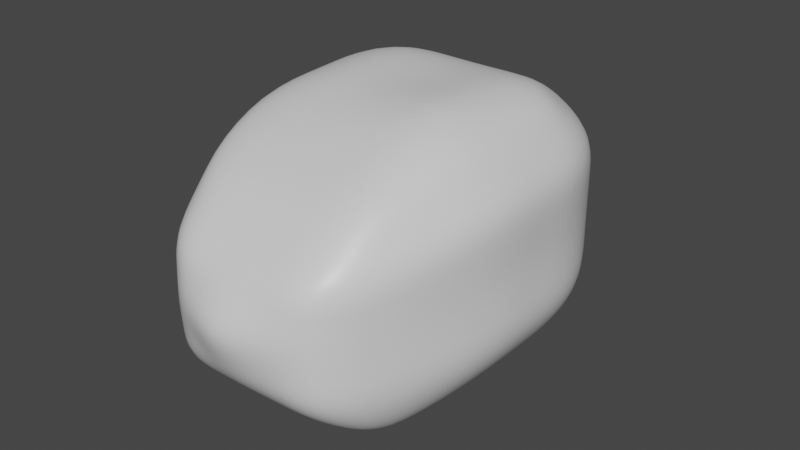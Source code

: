 # Source: Mango_valmis.blend  (saved by Blender 2.80.75; exported with 4.5.12 LTS)
import bpy
from mathutils import Matrix  # noqa: F401  (used for matrix-valued properties, if any)

bpy.ops.wm.read_factory_settings(use_empty=True)
scene = bpy.context.scene
scene.name = 'Scene'

# ---- collections
col_collection = bpy.data.collections.new('Collection'); scene.collection.children.link(col_collection)

# ---- materials (node trees are filled in below, after node groups)
mat_material = bpy.data.materials.new('Material')
mat_material.alpha_threshold = 0.0
mat_material.use_transparent_shadow = False
mat_material.line_color = (0.0, 0.0, 0.0, 1.0)

# ---- material node trees
mat_material.use_nodes = True; mat_material.node_tree.nodes.clear()
_N = mat_material.node_tree.nodes; _L = mat_material.node_tree.links
n0 = _N.new('ShaderNodeOutputMaterial'); n0.name = 'Material Output'; n0.location = (300, 300)
n1 = _N.new('ShaderNodeBsdfPrincipled'); n1.name = 'Principled BSDF'; n1.location = (10, 300)
n1.distribution = 'GGX'
n1.subsurface_method = 'BURLEY'
n1.inputs[2].default_value = 0.4
n1.inputs[3].default_value = 1.45
n1.inputs[27].default_value = (0.0, 0.0, 0.0, 1.0)
n1.inputs[28].default_value = 1.0
_L.new(n1.outputs[0], n0.inputs[0])
n0.is_active_output = True

# ---- world
world_world = bpy.data.worlds.new('World'); scene.world = world_world
world_world.use_nodes = True; world_world.node_tree.nodes.clear()
_N = world_world.node_tree.nodes; _L = world_world.node_tree.links
n0 = _N.new('ShaderNodeOutputWorld'); n0.name = 'World Output'; n0.location = (300, 300)
n1 = _N.new('ShaderNodeBackground'); n1.name = 'Background'; n1.location = (10, 300)
n1.inputs[0].default_value = (0.05088, 0.05088, 0.05088, 1.0)
_L.new(n1.outputs[0], n0.inputs[0])
n0.is_active_output = True
world_world.color = (0.05088, 0.05088, 0.05088)
world_world.use_sun_shadow = False
world_world.sun_shadow_jitter_overblur = 0.0

# ---- meshes
me_cube = bpy.data.meshes.new('Cube')
me_cube.from_pydata([(0.6459, 0.618, 0.863), (0.7463, 0.8683, -0.7729), (0.7114, -1.096, 0.6716), (0.7229, -1.15, -0.8949), (-0.6507, 0.7343, 0.8329), (-0.6704, 0.8611, -0.7729), (-0.6789, -1.09, 0.6716), (-0.6956, -1.091, -0.8947), (-0.8172, 0.5, -0.8238), (-0.8172, 0.0, -0.8238), (-0.8172, -0.5, -0.8238), (0.7946, 0.5, 0.8857), (0.7946, 0.0, 0.8857), (0.7946, -0.5, 0.8857), (-0.8072, -0.5, 0.8857), (-0.8072, 0.0, 0.8857), (-0.8072, 0.4048, 0.9198), (0.8497, -0.5, -0.8238), (0.8497, 0.0, -0.8238), (0.8497, 0.5, -0.8238), (0.8797, 0.9611, 0.516), (0.8797, 0.9611, 0.01598), (0.8797, 0.9611, -0.484), (-0.7911, -1.193, -0.5549), (-0.7911, -1.193, -0.05495), (-0.7911, -1.193, 0.2965), (0.8391, -1.268, 0.2964), (0.8391, -1.268, -0.05507), (0.8391, -1.268, -0.5551), (-0.8016, 1.02, 0.516), (-0.8016, 1.02, 0.01598), (-0.8016, 1.02, -0.484), (1.081, 0.5, 0.516), (1.052, 0.5, 0.01598), (1.081, 0.5, -0.484), (1.081, 0.0, 0.516), (1.052, 0.0, 0.01598), (1.081, 0.0, -0.484), (1.081, -0.5, 0.516), (1.052, -0.5, 0.01598), (1.081, -0.5, -0.484), (-1.047, -0.5, 0.516), (-1.036, -0.5, 0.01598), (-1.047, -0.5, -0.484), (-1.047, 0.0, 0.516), (-1.036, 0.0, 0.01598), (-1.047, 0.0, -0.484), (-1.047, 0.5, 0.516), (-1.036, 0.5, 0.01598), (-1.047, 0.5, -0.484), (0.519, 1.011, -0.7729), (0.01895, 1.011, -0.7729), (-0.481, 1.011, -0.7729), (0.519, -1.175, 0.6716), (0.01895, -1.175, 0.6716), (-0.481, -1.175, 0.6716), (-0.481, -1.052, -0.9615), (0.01895, -1.052, -0.9615), (0.519, -1.052, -0.9615), (-0.481, 0.7858, 0.8857), (0.01895, 0.7858, 0.8857), (0.519, 0.7858, 0.8857), (0.519, 0.5, -1.046), (0.01895, 0.5, -1.074), (-0.481, 0.5, -1.046), (0.519, 0.0, -1.074), (0.01895, 0.0, -1.074), (-0.481, 0.0, -1.074), (0.519, -0.5, -1.055), (0.01895, -0.5, -1.074), (-0.481, -0.5, -1.055), (-0.481, 0.5, 1.0), (0.01895, 0.5, 0.9686), (0.519, 0.5, 0.9697), (-0.481, 0.0, 1.0), (0.01895, 0.0, 0.9686), (0.519, 0.0, 1.0), (-0.481, -0.5, 0.9282), (0.01895, -0.5, 0.9686), (0.519, -0.5, 1.0), (-0.432, 1.328, -0.4499), (0.01895, 1.321, -0.484), (0.446, 1.321, -0.4261), (-0.481, 1.321, 0.01598), (0.01895, 1.136, 0.01598), (0.519, 1.321, 0.01598), (-0.4323, 1.321, 0.4563), (0.01895, 1.321, 0.516), (0.4491, 1.279, 0.4608), (0.611, -1.601, -0.5549), (0.03362, -1.601, -0.5549), (-0.5036, -1.627, -0.5549), (0.611, -1.601, -0.05495), (0.03362, -1.848, -0.05495), (-0.5036, -1.627, -0.05495), (0.611, -1.601, 0.2965), (0.03362, -1.601, 0.2965), (-0.5036, -1.627, 0.2965), (-0.735, -1.142, 0.4841), (0.7871, 0.8168, 0.7008), (0.7753, -1.182, 0.484), (-0.7572, 0.877, 0.7008), (0.9378, 0.5, 0.7008), (0.9378, 0.0, 0.7008), (0.9378, -0.5, 0.7008), (-0.9272, -0.5, 0.7008), (-0.9272, 0.0, 0.7008), (-0.9272, 0.5, 0.7008), (-0.481, 1.053, 0.7008), (0.01895, 1.053, 0.7008), (0.519, 1.053, 0.7008), (0.565, -1.386, 0.4841), (0.02629, -1.386, 0.4841), (-0.4923, -1.399, 0.4841), (0.2635, 1.011, -0.7729), (0.2635, -1.175, 0.6716), (0.2635, -1.052, -0.9615), (0.2635, 0.7858, 0.8857), (0.2635, 0.5, -1.061), (0.2635, 0.0, -1.074), (0.2635, -0.5, -1.065), (0.2635, 0.5, 0.9692), (0.2635, 0.0, 0.984), (0.2635, -0.5, 0.984), (0.2278, 1.321, -0.4557), (0.2169, 1.299, 0.01598), (0.2293, 1.301, 0.489), (0.3161, -1.601, -0.5549), (0.3161, -1.727, -0.05495), (0.3161, -1.601, 0.2965), (0.2898, -1.386, 0.4841), (0.2635, 1.053, 0.7008), (-0.2205, 1.011, -0.7729), (-0.2205, -1.175, 0.6716), (-0.2205, -1.052, -0.9615), (-0.2205, 0.7858, 0.8857), (-0.2205, 0.5, -1.061), (-0.2205, 0.0, -1.074), (-0.2205, -0.5, -1.065), (-0.2205, 0.5, 0.9837), (-0.2205, 0.0, 0.9837), (-0.2205, -0.5, 0.9493), (-0.1971, 1.324, -0.4677), (-0.2365, 1.321, 0.01347), (-0.1972, 1.321, 0.4874), (-0.2237, -1.613, -0.5549), (-0.2237, -1.742, -0.05495), (-0.2237, -1.613, 0.2965), (-0.2221, -1.392, 0.4841), (-0.2205, 1.053, 0.7008), (0.8797, 0.9611, -0.2236), (-0.7911, -1.193, -0.2945), (0.8391, -1.268, -0.2946), (-0.8016, 1.02, -0.2236), (1.066, 0.5, -0.2236), (1.066, 0.0, -0.2236), (1.066, -0.5, -0.2236), (-1.041, -0.5, -0.2236), (-1.041, 0.0, -0.2236), (-1.041, 0.5, -0.2236), (0.611, -1.601, -0.2945), (0.03362, -1.73, -0.2945), (-0.5036, -1.627, -0.2945), (-0.4576, 1.324, -0.2072), (-0.01282, 1.333, -0.2236), (0.484, 1.321, -0.1958), (0.1381, 1.307, -0.179), (0.3161, -1.667, -0.2945), (-0.2333, 1.349, -0.2157), (-0.2237, -1.68, -0.2945), (0.8797, 0.9611, 0.266), (-0.7911, -1.193, 0.1208), (0.8391, -1.268, 0.1207), (-0.8016, 1.02, 0.266), (1.067, 0.5, 0.266), (1.067, 0.0, 0.266), (1.067, -0.5, 0.266), (-1.041, -0.5, 0.266), (-1.041, 0.0, 0.266), (-1.041, 0.5, 0.266), (0.611, -1.601, 0.1208), (0.03362, -1.725, 0.1208), (-0.5036, -1.627, 0.1208), (-0.4567, 1.321, 0.2361), (0.01895, 1.313, 0.1513), (0.484, 1.3, 0.2384), (0.1426, 1.302, 0.1215), (0.3161, -1.664, 0.1208), (-0.1566, 1.313, 0.09863), (-0.2237, -1.678, 0.1208)], [], [(77, 14, 6, 55), (113, 55, 6, 98), (107, 16, 4, 101), (68, 17, 3, 58), (104, 13, 2, 100), (110, 61, 0, 99), (99, 0, 11, 102), (102, 11, 12, 103), (103, 12, 13, 104), (50, 1, 19, 62), (62, 19, 18, 65), (65, 18, 17, 68), (98, 6, 14, 105), (105, 14, 15, 106), (106, 15, 16, 107), (59, 4, 16, 71), (71, 16, 15, 74), (74, 15, 14, 77), (9, 46, 49, 8), (158, 45, 48, 159), (178, 44, 47, 179), (10, 43, 46, 9), (157, 42, 45, 158), (177, 41, 44, 178), (7, 23, 43, 10), (151, 24, 42, 157), (171, 25, 41, 177), (18, 37, 40, 17), (155, 36, 39, 156), (175, 35, 38, 176), (19, 34, 37, 18), (154, 33, 36, 155), (174, 32, 35, 175), (1, 22, 34, 19), (150, 21, 33, 154), (170, 20, 32, 174), (50, 82, 22, 1), (165, 85, 21, 150), (185, 88, 20, 170), (17, 40, 28, 3), (156, 39, 27, 152), (176, 38, 26, 172), (8, 49, 31, 5), (159, 48, 30, 153), (179, 47, 29, 173), (56, 91, 23, 7), (162, 94, 24, 151), (182, 97, 25, 171), (172, 26, 95, 180), (187, 129, 96, 181), (189, 147, 97, 182), (152, 27, 92, 160), (167, 128, 93, 161), (169, 146, 94, 162), (3, 28, 89, 58), (116, 127, 90, 57), (134, 145, 91, 56), (173, 29, 86, 183), (188, 144, 87, 184), (186, 126, 88, 185), (153, 30, 83, 163), (168, 143, 84, 164), (166, 125, 85, 165), (5, 31, 80, 52), (132, 142, 81, 51), (114, 124, 82, 50), (12, 76, 79, 13), (122, 75, 78, 123), (140, 74, 77, 141), (11, 73, 76, 12), (121, 72, 75, 122), (139, 71, 74, 140), (0, 61, 73, 11), (117, 60, 72, 121), (135, 59, 71, 139), (9, 67, 70, 10), (137, 66, 69, 138), (119, 65, 68, 120), (8, 64, 67, 9), (136, 63, 66, 137), (118, 62, 65, 119), (5, 52, 64, 8), (132, 51, 63, 136), (114, 50, 62, 118), (101, 4, 59, 108), (149, 135, 60, 109), (131, 117, 61, 110), (10, 70, 56, 7), (138, 69, 57, 134), (120, 68, 58, 116), (100, 2, 53, 111), (130, 115, 54, 112), (148, 133, 55, 113), (13, 79, 53, 2), (123, 78, 54, 115), (141, 77, 55, 133), (147, 148, 113, 97), (129, 130, 112, 96), (26, 100, 111, 95), (126, 131, 110, 88), (144, 149, 109, 87), (29, 101, 108, 86), (44, 106, 107, 47), (41, 105, 106, 44), (25, 98, 105, 41), (35, 103, 104, 38), (32, 102, 103, 35), (20, 99, 102, 32), (88, 110, 99, 20), (38, 104, 100, 26), (47, 107, 101, 29), (97, 113, 98, 25), (87, 109, 131, 126), (95, 111, 130, 129), (79, 123, 115, 53), (111, 53, 115, 130), (69, 120, 116, 57), (109, 60, 117, 131), (51, 114, 118, 63), (63, 118, 119, 66), (66, 119, 120, 69), (61, 117, 121, 73), (73, 121, 122, 76), (76, 122, 123, 79), (51, 81, 124, 114), (164, 84, 125, 166), (184, 87, 126, 186), (58, 89, 127, 116), (160, 92, 128, 167), (180, 95, 129, 187), (86, 108, 149, 144), (96, 112, 148, 147), (78, 141, 133, 54), (112, 54, 133, 148), (70, 138, 134, 56), (108, 59, 135, 149), (52, 132, 136, 64), (64, 136, 137, 67), (67, 137, 138, 70), (60, 135, 139, 72), (72, 139, 140, 75), (75, 140, 141, 78), (52, 80, 142, 132), (163, 83, 143, 168), (183, 86, 144, 188), (57, 90, 145, 134), (161, 93, 146, 169), (181, 96, 147, 189), (90, 161, 169, 145), (80, 163, 168, 142), (89, 160, 167, 127), (81, 164, 166, 124), (124, 166, 165, 82), (142, 168, 164, 81), (31, 153, 163, 80), (145, 169, 162, 91), (127, 167, 161, 90), (28, 152, 160, 89), (91, 162, 151, 23), (49, 159, 153, 31), (40, 156, 152, 28), (82, 165, 150, 22), (22, 150, 154, 34), (34, 154, 155, 37), (37, 155, 156, 40), (23, 151, 157, 43), (43, 157, 158, 46), (46, 158, 159, 49), (93, 181, 189, 146), (83, 183, 188, 143), (92, 180, 187, 128), (84, 184, 186, 125), (125, 186, 185, 85), (143, 188, 184, 84), (30, 173, 183, 83), (146, 189, 182, 94), (128, 187, 181, 93), (27, 172, 180, 92), (94, 182, 171, 24), (48, 179, 173, 30), (39, 176, 172, 27), (85, 185, 170, 21), (21, 170, 174, 33), (33, 174, 175, 36), (36, 175, 176, 39), (24, 171, 177, 42), (42, 177, 178, 45), (45, 178, 179, 48)])
me_cube.polygons.foreach_set('use_smooth', [True] * 188)
_uv = me_cube.uv_layers.new(name='UVMap')
_uv.uv.foreach_set('vector', [0.5601, 0.1875, 0.625, 0.1875, 0.625, 0.25, 0.5601, 0.25, 0.5947, 0.4351, 0.625, 0.4351, 0.625, 0.5, 0.5947, 0.5, 0.5947, 0.6875, 0.625, 0.6875, 0.625, 0.75, 0.5947, 0.75, 0.5649, 0.9375, 0.625, 0.9375, 0.625, 1.0, 0.5649, 1.0, 0.3447, 0.6875, 0.375, 0.6875, 0.375, 0.75, 0.3447, 0.75, 0.8447, 0.6899, 0.875, 0.6899, 0.875, 0.75, 0.8447, 0.75, 0.3447, 0.5, 0.375, 0.5, 0.375, 0.5625, 0.3447, 0.5625, 0.3447, 0.5625, 0.375, 0.5625, 0.375, 0.625, 0.3447, 0.625, 0.3447, 0.625, 0.375, 0.625, 0.375, 0.6875, 0.3447, 0.6875, 0.5649, 0.75, 0.625, 0.75, 0.625, 0.8125, 0.5649, 0.8125, 0.5649, 0.8125, 0.625, 0.8125, 0.625, 0.875, 0.5649, 0.875, 0.5649, 0.875, 0.625, 0.875, 0.625, 0.9375, 0.5649, 0.9375, 0.5947, 0.5, 0.625, 0.5, 0.625, 0.5625, 0.5947, 0.5625, 0.5947, 0.5625, 0.625, 0.5625, 0.625, 0.625, 0.5947, 0.625, 0.5947, 0.625, 0.625, 0.625, 0.625, 0.6875, 0.5947, 0.6875, 0.5601, 0.0, 0.625, 0.0, 0.625, 0.0625, 0.5601, 0.0625, 0.5601, 0.0625, 0.625, 0.0625, 0.625, 0.125, 0.5601, 0.125, 0.5601, 0.125, 0.625, 0.125, 0.625, 0.1875, 0.5601, 0.1875, 0.375, 0.625, 0.4395, 0.625, 0.4395, 0.6875, 0.375, 0.6875, 0.4721, 0.625, 0.502, 0.625, 0.502, 0.6875, 0.4721, 0.6875, 0.5332, 0.625, 0.5645, 0.625, 0.5645, 0.6875, 0.5332, 0.6875, 0.375, 0.5625, 0.4395, 0.5625, 0.4395, 0.625, 0.375, 0.625, 0.4721, 0.5625, 0.502, 0.5625, 0.502, 0.625, 0.4721, 0.625, 0.5332, 0.5625, 0.5645, 0.5625, 0.5645, 0.625, 0.5332, 0.625, 0.375, 0.5, 0.4395, 0.5, 0.4395, 0.5625, 0.375, 0.5625, 0.4721, 0.5, 0.502, 0.5, 0.502, 0.5625, 0.4721, 0.5625, 0.5332, 0.5, 0.5645, 0.5, 0.5645, 0.5625, 0.5332, 0.5625, 0.125, 0.625, 0.1895, 0.625, 0.1895, 0.6875, 0.125, 0.6875, 0.2221, 0.625, 0.252, 0.625, 0.252, 0.6875, 0.2221, 0.6875, 0.2832, 0.625, 0.3145, 0.625, 0.3145, 0.6875, 0.2832, 0.6875, 0.125, 0.5625, 0.1895, 0.5625, 0.1895, 0.625, 0.125, 0.625, 0.2221, 0.5625, 0.252, 0.5625, 0.252, 0.625, 0.2221, 0.625, 0.2832, 0.5625, 0.3145, 0.5625, 0.3145, 0.625, 0.2832, 0.625, 0.125, 0.5, 0.1895, 0.5, 0.1895, 0.5625, 0.125, 0.5625, 0.2221, 0.5, 0.252, 0.5, 0.252, 0.5625, 0.2221, 0.5625, 0.2832, 0.5, 0.3145, 0.5, 0.3145, 0.5625, 0.2832, 0.5625, 0.625, 0.6899, 0.6895, 0.6899, 0.6895, 0.75, 0.625, 0.75, 0.7221, 0.6899, 0.752, 0.6899, 0.752, 0.75, 0.7221, 0.75, 0.7832, 0.6899, 0.8145, 0.6899, 0.8145, 0.75, 0.7832, 0.75, 0.125, 0.6875, 0.1895, 0.6875, 0.1895, 0.75, 0.125, 0.75, 0.2221, 0.6875, 0.252, 0.6875, 0.252, 0.75, 0.2221, 0.75, 0.2832, 0.6875, 0.3145, 0.6875, 0.3145, 0.75, 0.2832, 0.75, 0.375, 0.6875, 0.4395, 0.6875, 0.4395, 0.75, 0.375, 0.75, 0.4721, 0.6875, 0.502, 0.6875, 0.502, 0.75, 0.4721, 0.75, 0.5332, 0.6875, 0.5645, 0.6875, 0.5645, 0.75, 0.5332, 0.75, 0.375, 0.4351, 0.4395, 0.4351, 0.4395, 0.5, 0.375, 0.5, 0.4721, 0.4351, 0.502, 0.4351, 0.502, 0.5, 0.4721, 0.5, 0.5332, 0.4351, 0.5645, 0.4351, 0.5645, 0.5, 0.5332, 0.5, 0.5332, 0.25, 0.5645, 0.25, 0.5645, 0.3101, 0.5332, 0.3101, 0.5332, 0.3421, 0.5645, 0.3421, 0.5645, 0.3726, 0.5332, 0.3726, 0.5332, 0.4026, 0.5645, 0.4026, 0.5645, 0.4351, 0.5332, 0.4351, 0.4721, 0.25, 0.502, 0.25, 0.502, 0.3101, 0.4721, 0.3101, 0.4721, 0.3421, 0.502, 0.3421, 0.502, 0.3726, 0.4721, 0.3726, 0.4721, 0.4026, 0.502, 0.4026, 0.502, 0.4351, 0.4721, 0.4351, 0.375, 0.25, 0.4395, 0.25, 0.4395, 0.3101, 0.375, 0.3101, 0.375, 0.3421, 0.4395, 0.3421, 0.4395, 0.3726, 0.375, 0.3726, 0.375, 0.4026, 0.4395, 0.4026, 0.4395, 0.4351, 0.375, 0.4351, 0.7832, 0.5, 0.8145, 0.5, 0.8145, 0.5649, 0.7832, 0.5649, 0.7832, 0.5974, 0.8145, 0.5974, 0.8145, 0.6274, 0.7832, 0.6274, 0.7832, 0.6579, 0.8145, 0.6579, 0.8145, 0.6899, 0.7832, 0.6899, 0.7221, 0.5, 0.752, 0.5, 0.752, 0.5649, 0.7221, 0.5649, 0.7221, 0.5974, 0.752, 0.5974, 0.752, 0.6274, 0.7221, 0.6274, 0.7221, 0.6579, 0.752, 0.6579, 0.752, 0.6899, 0.7221, 0.6899, 0.625, 0.5, 0.6895, 0.5, 0.6895, 0.5649, 0.625, 0.5649, 0.625, 0.5974, 0.6895, 0.5974, 0.6895, 0.6274, 0.625, 0.6274, 0.625, 0.6579, 0.6895, 0.6579, 0.6895, 0.6899, 0.625, 0.6899, 0.375, 0.125, 0.4351, 0.125, 0.4351, 0.1875, 0.375, 0.1875, 0.4671, 0.125, 0.4976, 0.125, 0.4976, 0.1875, 0.4671, 0.1875, 0.5276, 0.125, 0.5601, 0.125, 0.5601, 0.1875, 0.5276, 0.1875, 0.375, 0.0625, 0.4351, 0.0625, 0.4351, 0.125, 0.375, 0.125, 0.4671, 0.0625, 0.4976, 0.0625, 0.4976, 0.125, 0.4671, 0.125, 0.5276, 0.0625, 0.5601, 0.0625, 0.5601, 0.125, 0.5276, 0.125, 0.375, 0.0, 0.4351, 0.0, 0.4351, 0.0625, 0.375, 0.0625, 0.4671, 0.0, 0.4976, 0.0, 0.4976, 0.0625, 0.4671, 0.0625, 0.5276, 0.0, 0.5601, 0.0, 0.5601, 0.0625, 0.5276, 0.0625, 0.375, 0.875, 0.4399, 0.875, 0.4399, 0.9375, 0.375, 0.9375, 0.4724, 0.875, 0.5024, 0.875, 0.5024, 0.9375, 0.4724, 0.9375, 0.5329, 0.875, 0.5649, 0.875, 0.5649, 0.9375, 0.5329, 0.9375, 0.375, 0.8125, 0.4399, 0.8125, 0.4399, 0.875, 0.375, 0.875, 0.4724, 0.8125, 0.5024, 0.8125, 0.5024, 0.875, 0.4724, 0.875, 0.5329, 0.8125, 0.5649, 0.8125, 0.5649, 0.875, 0.5329, 0.875, 0.375, 0.75, 0.4399, 0.75, 0.4399, 0.8125, 0.375, 0.8125, 0.4724, 0.75, 0.5024, 0.75, 0.5024, 0.8125, 0.4724, 0.8125, 0.5329, 0.75, 0.5649, 0.75, 0.5649, 0.8125, 0.5329, 0.8125, 0.8447, 0.5, 0.875, 0.5, 0.875, 0.5649, 0.8447, 0.5649, 0.8447, 0.5974, 0.875, 0.5974, 0.875, 0.6274, 0.8447, 0.6274, 0.8447, 0.6579, 0.875, 0.6579, 0.875, 0.6899, 0.8447, 0.6899, 0.375, 0.9375, 0.4399, 0.9375, 0.4399, 1.0, 0.375, 1.0, 0.4724, 0.9375, 0.5024, 0.9375, 0.5024, 1.0, 0.4724, 1.0, 0.5329, 0.9375, 0.5649, 0.9375, 0.5649, 1.0, 0.5329, 1.0, 0.5947, 0.25, 0.625, 0.25, 0.625, 0.3101, 0.5947, 0.3101, 0.5947, 0.3421, 0.625, 0.3421, 0.625, 0.3726, 0.5947, 0.3726, 0.5947, 0.4026, 0.625, 0.4026, 0.625, 0.4351, 0.5947, 0.4351, 0.375, 0.1875, 0.4351, 0.1875, 0.4351, 0.25, 0.375, 0.25, 0.4671, 0.1875, 0.4976, 0.1875, 0.4976, 0.25, 0.4671, 0.25, 0.5276, 0.1875, 0.5601, 0.1875, 0.5601, 0.25, 0.5276, 0.25, 0.5645, 0.4026, 0.5947, 0.4026, 0.5947, 0.4351, 0.5645, 0.4351, 0.5645, 0.3421, 0.5947, 0.3421, 0.5947, 0.3726, 0.5645, 0.3726, 0.5645, 0.25, 0.5947, 0.25, 0.5947, 0.3101, 0.5645, 0.3101, 0.8145, 0.6579, 0.8447, 0.6579, 0.8447, 0.6899, 0.8145, 0.6899, 0.8145, 0.5974, 0.8447, 0.5974, 0.8447, 0.6274, 0.8145, 0.6274, 0.8145, 0.5, 0.8447, 0.5, 0.8447, 0.5649, 0.8145, 0.5649, 0.5645, 0.625, 0.5947, 0.625, 0.5947, 0.6875, 0.5645, 0.6875, 0.5645, 0.5625, 0.5947, 0.5625, 0.5947, 0.625, 0.5645, 0.625, 0.5645, 0.5, 0.5947, 0.5, 0.5947, 0.5625, 0.5645, 0.5625, 0.3145, 0.625, 0.3447, 0.625, 0.3447, 0.6875, 0.3145, 0.6875, 0.3145, 0.5625, 0.3447, 0.5625, 0.3447, 0.625, 0.3145, 0.625, 0.3145, 0.5, 0.3447, 0.5, 0.3447, 0.5625, 0.3145, 0.5625, 0.8145, 0.6899, 0.8447, 0.6899, 0.8447, 0.75, 0.8145, 0.75, 0.3145, 0.6875, 0.3447, 0.6875, 0.3447, 0.75, 0.3145, 0.75, 0.5645, 0.6875, 0.5947, 0.6875, 0.5947, 0.75, 0.5645, 0.75, 0.5645, 0.4351, 0.5947, 0.4351, 0.5947, 0.5, 0.5645, 0.5, 0.8145, 0.6274, 0.8447, 0.6274, 0.8447, 0.6579, 0.8145, 0.6579, 0.5645, 0.3101, 0.5947, 0.3101, 0.5947, 0.3421, 0.5645, 0.3421, 0.4351, 0.1875, 0.4671, 0.1875, 0.4671, 0.25, 0.4351, 0.25, 0.5947, 0.3101, 0.625, 0.3101, 0.625, 0.3421, 0.5947, 0.3421, 0.5024, 0.9375, 0.5329, 0.9375, 0.5329, 1.0, 0.5024, 1.0, 0.8447, 0.6274, 0.875, 0.6274, 0.875, 0.6579, 0.8447, 0.6579, 0.5024, 0.75, 0.5329, 0.75, 0.5329, 0.8125, 0.5024, 0.8125, 0.5024, 0.8125, 0.5329, 0.8125, 0.5329, 0.875, 0.5024, 0.875, 0.5024, 0.875, 0.5329, 0.875, 0.5329, 0.9375, 0.5024, 0.9375, 0.4351, 0.0, 0.4671, 0.0, 0.4671, 0.0625, 0.4351, 0.0625, 0.4351, 0.0625, 0.4671, 0.0625, 0.4671, 0.125, 0.4351, 0.125, 0.4351, 0.125, 0.4671, 0.125, 0.4671, 0.1875, 0.4351, 0.1875, 0.625, 0.6274, 0.6895, 0.6274, 0.6895, 0.6579, 0.625, 0.6579, 0.7221, 0.6274, 0.752, 0.6274, 0.752, 0.6579, 0.7221, 0.6579, 0.7832, 0.6274, 0.8145, 0.6274, 0.8145, 0.6579, 0.7832, 0.6579, 0.375, 0.3101, 0.4395, 0.3101, 0.4395, 0.3421, 0.375, 0.3421, 0.4721, 0.3101, 0.502, 0.3101, 0.502, 0.3421, 0.4721, 0.3421, 0.5332, 0.3101, 0.5645, 0.3101, 0.5645, 0.3421, 0.5332, 0.3421, 0.8145, 0.5649, 0.8447, 0.5649, 0.8447, 0.5974, 0.8145, 0.5974, 0.5645, 0.3726, 0.5947, 0.3726, 0.5947, 0.4026, 0.5645, 0.4026, 0.4976, 0.1875, 0.5276, 0.1875, 0.5276, 0.25, 0.4976, 0.25, 0.5947, 0.3726, 0.625, 0.3726, 0.625, 0.4026, 0.5947, 0.4026, 0.4399, 0.9375, 0.4724, 0.9375, 0.4724, 1.0, 0.4399, 1.0, 0.8447, 0.5649, 0.875, 0.5649, 0.875, 0.5974, 0.8447, 0.5974, 0.4399, 0.75, 0.4724, 0.75, 0.4724, 0.8125, 0.4399, 0.8125, 0.4399, 0.8125, 0.4724, 0.8125, 0.4724, 0.875, 0.4399, 0.875, 0.4399, 0.875, 0.4724, 0.875, 0.4724, 0.9375, 0.4399, 0.9375, 0.4976, 0.0, 0.5276, 0.0, 0.5276, 0.0625, 0.4976, 0.0625, 0.4976, 0.0625, 0.5276, 0.0625, 0.5276, 0.125, 0.4976, 0.125, 0.4976, 0.125, 0.5276, 0.125, 0.5276, 0.1875, 0.4976, 0.1875, 0.625, 0.5649, 0.6895, 0.5649, 0.6895, 0.5974, 0.625, 0.5974, 0.7221, 0.5649, 0.752, 0.5649, 0.752, 0.5974, 0.7221, 0.5974, 0.7832, 0.5649, 0.8145, 0.5649, 0.8145, 0.5974, 0.7832, 0.5974, 0.375, 0.3726, 0.4395, 0.3726, 0.4395, 0.4026, 0.375, 0.4026, 0.4721, 0.3726, 0.502, 0.3726, 0.502, 0.4026, 0.4721, 0.4026, 0.5332, 0.3726, 0.5645, 0.3726, 0.5645, 0.4026, 0.5332, 0.4026, 0.4395, 0.3726, 0.4721, 0.3726, 0.4721, 0.4026, 0.4395, 0.4026, 0.6895, 0.5649, 0.7221, 0.5649, 0.7221, 0.5974, 0.6895, 0.5974, 0.4395, 0.3101, 0.4721, 0.3101, 0.4721, 0.3421, 0.4395, 0.3421, 0.6895, 0.6274, 0.7221, 0.6274, 0.7221, 0.6579, 0.6895, 0.6579, 0.6895, 0.6579, 0.7221, 0.6579, 0.7221, 0.6899, 0.6895, 0.6899, 0.6895, 0.5974, 0.7221, 0.5974, 0.7221, 0.6274, 0.6895, 0.6274, 0.6895, 0.5, 0.7221, 0.5, 0.7221, 0.5649, 0.6895, 0.5649, 0.4395, 0.4026, 0.4721, 0.4026, 0.4721, 0.4351, 0.4395, 0.4351, 0.4395, 0.3421, 0.4721, 0.3421, 0.4721, 0.3726, 0.4395, 0.3726, 0.4395, 0.25, 0.4721, 0.25, 0.4721, 0.3101, 0.4395, 0.3101, 0.4395, 0.4351, 0.4721, 0.4351, 0.4721, 0.5, 0.4395, 0.5, 0.4395, 0.6875, 0.4721, 0.6875, 0.4721, 0.75, 0.4395, 0.75, 0.1895, 0.6875, 0.2221, 0.6875, 0.2221, 0.75, 0.1895, 0.75, 0.6895, 0.6899, 0.7221, 0.6899, 0.7221, 0.75, 0.6895, 0.75, 0.1895, 0.5, 0.2221, 0.5, 0.2221, 0.5625, 0.1895, 0.5625, 0.1895, 0.5625, 0.2221, 0.5625, 0.2221, 0.625, 0.1895, 0.625, 0.1895, 0.625, 0.2221, 0.625, 0.2221, 0.6875, 0.1895, 0.6875, 0.4395, 0.5, 0.4721, 0.5, 0.4721, 0.5625, 0.4395, 0.5625, 0.4395, 0.5625, 0.4721, 0.5625, 0.4721, 0.625, 0.4395, 0.625, 0.4395, 0.625, 0.4721, 0.625, 0.4721, 0.6875, 0.4395, 0.6875, 0.502, 0.3726, 0.5332, 0.3726, 0.5332, 0.4026, 0.502, 0.4026, 0.752, 0.5649, 0.7832, 0.5649, 0.7832, 0.5974, 0.752, 0.5974, 0.502, 0.3101, 0.5332, 0.3101, 0.5332, 0.3421, 0.502, 0.3421, 0.752, 0.6274, 0.7832, 0.6274, 0.7832, 0.6579, 0.752, 0.6579, 0.752, 0.6579, 0.7832, 0.6579, 0.7832, 0.6899, 0.752, 0.6899, 0.752, 0.5974, 0.7832, 0.5974, 0.7832, 0.6274, 0.752, 0.6274, 0.752, 0.5, 0.7832, 0.5, 0.7832, 0.5649, 0.752, 0.5649, 0.502, 0.4026, 0.5332, 0.4026, 0.5332, 0.4351, 0.502, 0.4351, 0.502, 0.3421, 0.5332, 0.3421, 0.5332, 0.3726, 0.502, 0.3726, 0.502, 0.25, 0.5332, 0.25, 0.5332, 0.3101, 0.502, 0.3101, 0.502, 0.4351, 0.5332, 0.4351, 0.5332, 0.5, 0.502, 0.5, 0.502, 0.6875, 0.5332, 0.6875, 0.5332, 0.75, 0.502, 0.75, 0.252, 0.6875, 0.2832, 0.6875, 0.2832, 0.75, 0.252, 0.75, 0.752, 0.6899, 0.7832, 0.6899, 0.7832, 0.75, 0.752, 0.75, 0.252, 0.5, 0.2832, 0.5, 0.2832, 0.5625, 0.252, 0.5625, 0.252, 0.5625, 0.2832, 0.5625, 0.2832, 0.625, 0.252, 0.625, 0.252, 0.625, 0.2832, 0.625, 0.2832, 0.6875, 0.252, 0.6875, 0.502, 0.5, 0.5332, 0.5, 0.5332, 0.5625, 0.502, 0.5625, 0.502, 0.5625, 0.5332, 0.5625, 0.5332, 0.625, 0.502, 0.625, 0.502, 0.625, 0.5332, 0.625, 0.5332, 0.6875, 0.502, 0.6875])
me_cube.materials.append(mat_material)
me_cube.use_remesh_preserve_volume = False
me_cube.use_remesh_preserve_attributes = False
me_cube.use_mirror_vertex_groups = False
me_cube.update()
me_cube_002 = bpy.data.meshes.new('Cube.002')
me_cube_002.from_pydata([(-0.8771, 16.32, -0.1464), (-0.7938, 10.68, -0.4179), (-0.9211, 16.1, 0.5121), (-0.7666, 10.61, 0.1683), (0.9335, 16.16, -0.1155), (0.7367, 10.66, -0.368), (0.819, 16.1, 0.5193), (0.7265, 10.61, 0.18), (0.5, 16.1, 0.5745), (0.0, 16.1, 0.5745), (-0.5, 16.1, 0.5745), (-0.5, 10.61, 0.2042), (0.0, 10.61, 0.2042), (0.5, 10.61, 0.2042), (-0.5, 16.17, -0.1973), (0.0, 16.17, -0.1973), (0.5, 16.17, -0.1973), (0.5, 10.67, -0.4325), (0.0, 10.67, -0.4325), (-0.5, 10.67, -0.4325), (-0.7938, 15.67, -0.1832), (-0.7938, 13.57, -0.3801), (-0.7938, 12.19, -0.3981), (-0.7666, 11.98, 0.1863), (-0.7666, 13.36, 0.2043), (-0.7666, 15.48, 0.4016), (0.7265, 11.98, 0.198), (0.7265, 13.36, 0.216), (0.7265, 15.41, 0.4124), (0.7367, 12.04, -0.35), (0.7367, 13.41, -0.332), (0.7367, 15.51, -0.135), (0.5, 12.04, -0.4144), (0.5, 13.42, -0.3964), (0.5, 15.52, -0.1995), (0.0, 12.04, -0.4144), (0.0, 13.42, -0.3964), (0.0, 15.52, -0.1995), (-0.5, 12.04, -0.4144), (-0.5, 13.42, -0.3964), (-0.5, 15.52, -0.1995), (-0.5, 11.98, 0.2222), (-0.5, 13.36, 0.2402), (-0.5, 15.48, 0.4375), (0.0, 11.98, 0.2222), (0.0, 13.36, 0.2402), (0.0, 15.48, 0.4375), (0.5, 11.98, 0.2222), (0.5, 13.36, 0.2402), (0.5, 15.48, 0.4375), (-1.083, 16.12, 0.3722), (-1.083, 16.13, 0.1905), (-1.083, 16.15, 0.0088), (-0.8908, 10.66, -0.2853), (-0.8908, 10.64, -0.1036), (-0.8908, 10.62, 0.07809), (1.099, 16.15, 0.0088), (1.099, 16.13, 0.1905), (1.099, 16.12, 0.3722), (0.8392, 10.62, 0.07809), (0.8392, 10.64, -0.1036), (0.8392, 10.66, -0.2853), (0.5, 10.62, 0.07809), (0.5, 10.64, -0.1036), (0.5, 10.66, -0.2853), (0.0, 10.62, 0.07809), (0.0, 10.64, -0.1036), (0.0, 10.66, -0.2853), (-0.5, 10.62, 0.07809), (-0.5, 10.64, -0.1036), (-0.5, 10.66, -0.2853), (-0.5, 16.8, 0.5699), (-0.5, 16.82, 0.3882), (-0.5, 16.84, 0.2065), (0.0, 16.8, 0.5699), (0.0, 16.82, 0.3882), (0.0, 16.84, 0.2065), (0.5, 16.8, 0.5699), (0.5, 16.82, 0.3882), (0.5, 16.84, 0.2065), (0.8392, 15.42, 0.3105), (0.8392, 15.44, 0.1288), (0.8392, 15.46, -0.05291), (0.8392, 13.37, 0.1142), (0.8392, 13.39, -0.06755), (0.8392, 13.4, -0.2492), (0.8392, 11.99, 0.09612), (0.8392, 12.01, -0.08558), (0.8392, 12.03, -0.2673), (-0.8908, 15.56, -0.05152), (-0.8908, 15.55, 0.1302), (-0.8908, 15.53, 0.3119), (-0.8908, 13.4, -0.2492), (-0.8908, 13.39, -0.06755), (-0.8908, 13.37, 0.1142), (-0.8908, 12.03, -0.2673), (-0.8908, 12.01, -0.08558), (-0.8908, 11.99, 0.09612), (-0.7938, 15.16, -0.2474), (-0.7938, 14.27, -0.3709), (-0.7666, 14.07, 0.2136), (-0.7666, 14.97, 0.3372), (0.7265, 14.04, 0.225), (0.7265, 14.92, 0.3484), (0.7367, 14.11, -0.3228), (0.7367, 15.01, -0.1992), (0.5, 14.12, -0.3872), (0.5, 15.01, -0.2637), (0.0, 14.12, -0.3872), (0.0, 15.01, -0.2637), (-0.5, 14.12, -0.3872), (-0.5, 15.01, -0.2637), (-0.5, 14.06, 0.2495), (-0.5, 14.96, 0.3731), (0.0, 14.06, 0.2495), (0.0, 14.96, 0.3731), (0.5, 14.06, 0.2495), (0.5, 14.96, 0.3731), (-0.8908, 14.12, -0.2398), (-0.8908, 15.04, -0.116), (-0.8908, 14.11, -0.05809), (-0.8908, 15.02, 0.0657), (-0.8908, 14.09, 0.1236), (-0.8908, 15.0, 0.2474), (0.8392, 14.05, 0.1231), (0.8392, 14.93, 0.2465), (0.8392, 14.07, -0.05856), (0.8392, 14.95, 0.06477), (0.8392, 14.09, -0.2403), (0.8392, 14.97, -0.1169)], [], [(97, 55, 3, 23), (47, 13, 7, 26), (88, 61, 5, 29), (38, 19, 1, 22), (79, 56, 4, 16), (70, 53, 1, 19), (61, 64, 17, 5), (64, 67, 18, 17), (67, 70, 19, 18), (52, 73, 14, 0), (73, 76, 15, 14), (76, 79, 16, 15), (29, 5, 17, 32), (32, 17, 18, 35), (35, 18, 19, 38), (23, 3, 11, 41), (41, 11, 12, 44), (44, 12, 13, 47), (9, 46, 49, 8), (114, 45, 48, 116), (45, 44, 47, 48), (10, 43, 46, 9), (112, 42, 45, 114), (42, 41, 44, 45), (2, 25, 43, 10), (100, 24, 42, 112), (24, 23, 41, 42), (15, 37, 40, 14), (108, 36, 39, 110), (36, 35, 38, 39), (16, 34, 37, 15), (106, 33, 36, 108), (33, 32, 35, 36), (4, 31, 34, 16), (104, 30, 33, 106), (30, 29, 32, 33), (14, 40, 20, 0), (110, 39, 21, 99), (39, 38, 22, 21), (56, 82, 31, 4), (128, 85, 30, 104), (85, 88, 29, 30), (8, 49, 28, 6), (116, 48, 27, 102), (48, 47, 26, 27), (50, 91, 25, 2), (122, 94, 24, 100), (94, 97, 23, 24), (21, 22, 95, 92), (92, 95, 96, 93), (93, 96, 97, 94), (99, 21, 92, 118), (118, 92, 93, 120), (120, 93, 94, 122), (0, 20, 89, 52), (52, 89, 90, 51), (51, 90, 91, 50), (27, 26, 86, 83), (83, 86, 87, 84), (84, 87, 88, 85), (102, 27, 83, 124), (124, 83, 84, 126), (126, 84, 85, 128), (6, 28, 80, 58), (58, 80, 81, 57), (57, 81, 82, 56), (9, 8, 77, 74), (74, 77, 78, 75), (75, 78, 79, 76), (10, 9, 74, 71), (71, 74, 75, 72), (72, 75, 76, 73), (2, 10, 71, 50), (50, 71, 72, 51), (51, 72, 73, 52), (12, 11, 68, 65), (65, 68, 69, 66), (66, 69, 70, 67), (13, 12, 65, 62), (62, 65, 66, 63), (63, 66, 67, 64), (7, 13, 62, 59), (59, 62, 63, 60), (60, 63, 64, 61), (11, 3, 55, 68), (68, 55, 54, 69), (69, 54, 53, 70), (8, 6, 58, 77), (77, 58, 57, 78), (78, 57, 56, 79), (26, 7, 59, 86), (86, 59, 60, 87), (87, 60, 61, 88), (22, 1, 53, 95), (95, 53, 54, 96), (96, 54, 55, 97), (81, 127, 129, 82), (127, 126, 128, 129), (80, 125, 127, 81), (125, 124, 126, 127), (28, 103, 125, 80), (103, 102, 124, 125), (90, 121, 123, 91), (121, 120, 122, 123), (89, 119, 121, 90), (119, 118, 120, 121), (20, 98, 119, 89), (98, 99, 118, 119), (91, 123, 101, 25), (123, 122, 100, 101), (49, 117, 103, 28), (117, 116, 102, 103), (82, 129, 105, 31), (129, 128, 104, 105), (40, 111, 98, 20), (111, 110, 99, 98), (31, 105, 107, 34), (105, 104, 106, 107), (34, 107, 109, 37), (107, 106, 108, 109), (37, 109, 111, 40), (109, 108, 110, 111), (25, 101, 113, 43), (101, 100, 112, 113), (43, 113, 115, 46), (113, 112, 114, 115), (46, 115, 117, 49), (115, 114, 116, 117)])
_uv = me_cube_002.uv_layers.new(name='UVMap')
_uv.uv.foreach_set('vector', [0.5625, 0.1875, 0.625, 0.1875, 0.625, 0.25, 0.5625, 0.25, 0.5625, 0.4375, 0.625, 0.4375, 0.625, 0.5, 0.5625, 0.5, 0.5625, 0.6875, 0.625, 0.6875, 0.625, 0.75, 0.5625, 0.75, 0.5625, 0.9375, 0.625, 0.9375, 0.625, 1.0, 0.5625, 1.0, 0.3125, 0.6875, 0.375, 0.6875, 0.375, 0.75, 0.3125, 0.75, 0.8125, 0.6875, 0.875, 0.6875, 0.875, 0.75, 0.8125, 0.75, 0.625, 0.6875, 0.6875, 0.6875, 0.6875, 0.75, 0.625, 0.75, 0.6875, 0.6875, 0.75, 0.6875, 0.75, 0.75, 0.6875, 0.75, 0.75, 0.6875, 0.8125, 0.6875, 0.8125, 0.75, 0.75, 0.75, 0.125, 0.6875, 0.1875, 0.6875, 0.1875, 0.75, 0.125, 0.75, 0.1875, 0.6875, 0.25, 0.6875, 0.25, 0.75, 0.1875, 0.75, 0.25, 0.6875, 0.3125, 0.6875, 0.3125, 0.75, 0.25, 0.75, 0.5625, 0.75, 0.625, 0.75, 0.625, 0.8125, 0.5625, 0.8125, 0.5625, 0.8125, 0.625, 0.8125, 0.625, 0.875, 0.5625, 0.875, 0.5625, 0.875, 0.625, 0.875, 0.625, 0.9375, 0.5625, 0.9375, 0.5625, 0.25, 0.625, 0.25, 0.625, 0.3125, 0.5625, 0.3125, 0.5625, 0.3125, 0.625, 0.3125, 0.625, 0.375, 0.5625, 0.375, 0.5625, 0.375, 0.625, 0.375, 0.625, 0.4375, 0.5625, 0.4375, 0.375, 0.375, 0.4375, 0.375, 0.4375, 0.4375, 0.375, 0.4375, 0.4792, 0.375, 0.5, 0.375, 0.5, 0.4375, 0.4792, 0.4375, 0.5, 0.375, 0.5625, 0.375, 0.5625, 0.4375, 0.5, 0.4375, 0.375, 0.3125, 0.4375, 0.3125, 0.4375, 0.375, 0.375, 0.375, 0.4792, 0.3125, 0.5, 0.3125, 0.5, 0.375, 0.4792, 0.375, 0.5, 0.3125, 0.5625, 0.3125, 0.5625, 0.375, 0.5, 0.375, 0.375, 0.25, 0.4375, 0.25, 0.4375, 0.3125, 0.375, 0.3125, 0.4792, 0.25, 0.5, 0.25, 0.5, 0.3125, 0.4792, 0.3125, 0.5, 0.25, 0.5625, 0.25, 0.5625, 0.3125, 0.5, 0.3125, 0.375, 0.875, 0.4375, 0.875, 0.4375, 0.9375, 0.375, 0.9375, 0.4792, 0.875, 0.5, 0.875, 0.5, 0.9375, 0.4792, 0.9375, 0.5, 0.875, 0.5625, 0.875, 0.5625, 0.9375, 0.5, 0.9375, 0.375, 0.8125, 0.4375, 0.8125, 0.4375, 0.875, 0.375, 0.875, 0.4792, 0.8125, 0.5, 0.8125, 0.5, 0.875, 0.4792, 0.875, 0.5, 0.8125, 0.5625, 0.8125, 0.5625, 0.875, 0.5, 0.875, 0.375, 0.75, 0.4375, 0.75, 0.4375, 0.8125, 0.375, 0.8125, 0.4792, 0.75, 0.5, 0.75, 0.5, 0.8125, 0.4792, 0.8125, 0.5, 0.75, 0.5625, 0.75, 0.5625, 0.8125, 0.5, 0.8125, 0.375, 0.9375, 0.4375, 0.9375, 0.4375, 1.0, 0.375, 1.0, 0.4792, 0.9375, 0.5, 0.9375, 0.5, 1.0, 0.4792, 1.0, 0.5, 0.9375, 0.5625, 0.9375, 0.5625, 1.0, 0.5, 1.0, 0.375, 0.6875, 0.4375, 0.6875, 0.4375, 0.75, 0.375, 0.75, 0.4792, 0.6875, 0.5, 0.6875, 0.5, 0.75, 0.4792, 0.75, 0.5, 0.6875, 0.5625, 0.6875, 0.5625, 0.75, 0.5, 0.75, 0.375, 0.4375, 0.4375, 0.4375, 0.4375, 0.5, 0.375, 0.5, 0.4792, 0.4375, 0.5, 0.4375, 0.5, 0.5, 0.4792, 0.5, 0.5, 0.4375, 0.5625, 0.4375, 0.5625, 0.5, 0.5, 0.5, 0.375, 0.1875, 0.4375, 0.1875, 0.4375, 0.25, 0.375, 0.25, 0.4792, 0.1875, 0.5, 0.1875, 0.5, 0.25, 0.4792, 0.25, 0.5, 0.1875, 0.5625, 0.1875, 0.5625, 0.25, 0.5, 0.25, 0.5, 0.0, 0.5625, 0.0, 0.5625, 0.0625, 0.5, 0.0625, 0.5, 0.0625, 0.5625, 0.0625, 0.5625, 0.125, 0.5, 0.125, 0.5, 0.125, 0.5625, 0.125, 0.5625, 0.1875, 0.5, 0.1875, 0.4792, 0.0, 0.5, 0.0, 0.5, 0.0625, 0.4792, 0.0625, 0.4792, 0.0625, 0.5, 0.0625, 0.5, 0.125, 0.4792, 0.125, 0.4792, 0.125, 0.5, 0.125, 0.5, 0.1875, 0.4792, 0.1875, 0.375, 0.0, 0.4375, 0.0, 0.4375, 0.0625, 0.375, 0.0625, 0.375, 0.0625, 0.4375, 0.0625, 0.4375, 0.125, 0.375, 0.125, 0.375, 0.125, 0.4375, 0.125, 0.4375, 0.1875, 0.375, 0.1875, 0.5, 0.5, 0.5625, 0.5, 0.5625, 0.5625, 0.5, 0.5625, 0.5, 0.5625, 0.5625, 0.5625, 0.5625, 0.625, 0.5, 0.625, 0.5, 0.625, 0.5625, 0.625, 0.5625, 0.6875, 0.5, 0.6875, 0.4792, 0.5, 0.5, 0.5, 0.5, 0.5625, 0.4792, 0.5625, 0.4792, 0.5625, 0.5, 0.5625, 0.5, 0.625, 0.4792, 0.625, 0.4792, 0.625, 0.5, 0.625, 0.5, 0.6875, 0.4792, 0.6875, 0.375, 0.5, 0.4375, 0.5, 0.4375, 0.5625, 0.375, 0.5625, 0.375, 0.5625, 0.4375, 0.5625, 0.4375, 0.625, 0.375, 0.625, 0.375, 0.625, 0.4375, 0.625, 0.4375, 0.6875, 0.375, 0.6875, 0.25, 0.5, 0.3125, 0.5, 0.3125, 0.5625, 0.25, 0.5625, 0.25, 0.5625, 0.3125, 0.5625, 0.3125, 0.625, 0.25, 0.625, 0.25, 0.625, 0.3125, 0.625, 0.3125, 0.6875, 0.25, 0.6875, 0.1875, 0.5, 0.25, 0.5, 0.25, 0.5625, 0.1875, 0.5625, 0.1875, 0.5625, 0.25, 0.5625, 0.25, 0.625, 0.1875, 0.625, 0.1875, 0.625, 0.25, 0.625, 0.25, 0.6875, 0.1875, 0.6875, 0.125, 0.5, 0.1875, 0.5, 0.1875, 0.5625, 0.125, 0.5625, 0.125, 0.5625, 0.1875, 0.5625, 0.1875, 0.625, 0.125, 0.625, 0.125, 0.625, 0.1875, 0.625, 0.1875, 0.6875, 0.125, 0.6875, 0.75, 0.5, 0.8125, 0.5, 0.8125, 0.5625, 0.75, 0.5625, 0.75, 0.5625, 0.8125, 0.5625, 0.8125, 0.625, 0.75, 0.625, 0.75, 0.625, 0.8125, 0.625, 0.8125, 0.6875, 0.75, 0.6875, 0.6875, 0.5, 0.75, 0.5, 0.75, 0.5625, 0.6875, 0.5625, 0.6875, 0.5625, 0.75, 0.5625, 0.75, 0.625, 0.6875, 0.625, 0.6875, 0.625, 0.75, 0.625, 0.75, 0.6875, 0.6875, 0.6875, 0.625, 0.5, 0.6875, 0.5, 0.6875, 0.5625, 0.625, 0.5625, 0.625, 0.5625, 0.6875, 0.5625, 0.6875, 0.625, 0.625, 0.625, 0.625, 0.625, 0.6875, 0.625, 0.6875, 0.6875, 0.625, 0.6875, 0.8125, 0.5, 0.875, 0.5, 0.875, 0.5625, 0.8125, 0.5625, 0.8125, 0.5625, 0.875, 0.5625, 0.875, 0.625, 0.8125, 0.625, 0.8125, 0.625, 0.875, 0.625, 0.875, 0.6875, 0.8125, 0.6875, 0.3125, 0.5, 0.375, 0.5, 0.375, 0.5625, 0.3125, 0.5625, 0.3125, 0.5625, 0.375, 0.5625, 0.375, 0.625, 0.3125, 0.625, 0.3125, 0.625, 0.375, 0.625, 0.375, 0.6875, 0.3125, 0.6875, 0.5625, 0.5, 0.625, 0.5, 0.625, 0.5625, 0.5625, 0.5625, 0.5625, 0.5625, 0.625, 0.5625, 0.625, 0.625, 0.5625, 0.625, 0.5625, 0.625, 0.625, 0.625, 0.625, 0.6875, 0.5625, 0.6875, 0.5625, 0.0, 0.625, 0.0, 0.625, 0.0625, 0.5625, 0.0625, 0.5625, 0.0625, 0.625, 0.0625, 0.625, 0.125, 0.5625, 0.125, 0.5625, 0.125, 0.625, 0.125, 0.625, 0.1875, 0.5625, 0.1875, 0.4375, 0.625, 0.4583, 0.625, 0.4583, 0.6875, 0.4375, 0.6875, 0.4583, 0.625, 0.4792, 0.625, 0.4792, 0.6875, 0.4583, 0.6875, 0.4375, 0.5625, 0.4583, 0.5625, 0.4583, 0.625, 0.4375, 0.625, 0.4583, 0.5625, 0.4792, 0.5625, 0.4792, 0.625, 0.4583, 0.625, 0.4375, 0.5, 0.4583, 0.5, 0.4583, 0.5625, 0.4375, 0.5625, 0.4583, 0.5, 0.4792, 0.5, 0.4792, 0.5625, 0.4583, 0.5625, 0.4375, 0.125, 0.4583, 0.125, 0.4583, 0.1875, 0.4375, 0.1875, 0.4583, 0.125, 0.4792, 0.125, 0.4792, 0.1875, 0.4583, 0.1875, 0.4375, 0.0625, 0.4583, 0.0625, 0.4583, 0.125, 0.4375, 0.125, 0.4583, 0.0625, 0.4792, 0.0625, 0.4792, 0.125, 0.4583, 0.125, 0.4375, 0.0, 0.4583, 0.0, 0.4583, 0.0625, 0.4375, 0.0625, 0.4583, 0.0, 0.4792, 0.0, 0.4792, 0.0625, 0.4583, 0.0625, 0.4375, 0.1875, 0.4583, 0.1875, 0.4583, 0.25, 0.4375, 0.25, 0.4583, 0.1875, 0.4792, 0.1875, 0.4792, 0.25, 0.4583, 0.25, 0.4375, 0.4375, 0.4583, 0.4375, 0.4583, 0.5, 0.4375, 0.5, 0.4583, 0.4375, 0.4792, 0.4375, 0.4792, 0.5, 0.4583, 0.5, 0.4375, 0.6875, 0.4583, 0.6875, 0.4583, 0.75, 0.4375, 0.75, 0.4583, 0.6875, 0.4792, 0.6875, 0.4792, 0.75, 0.4583, 0.75, 0.4375, 0.9375, 0.4583, 0.9375, 0.4583, 1.0, 0.4375, 1.0, 0.4583, 0.9375, 0.4792, 0.9375, 0.4792, 1.0, 0.4583, 1.0, 0.4375, 0.75, 0.4583, 0.75, 0.4583, 0.8125, 0.4375, 0.8125, 0.4583, 0.75, 0.4792, 0.75, 0.4792, 0.8125, 0.4583, 0.8125, 0.4375, 0.8125, 0.4583, 0.8125, 0.4583, 0.875, 0.4375, 0.875, 0.4583, 0.8125, 0.4792, 0.8125, 0.4792, 0.875, 0.4583, 0.875, 0.4375, 0.875, 0.4583, 0.875, 0.4583, 0.9375, 0.4375, 0.9375, 0.4583, 0.875, 0.4792, 0.875, 0.4792, 0.9375, 0.4583, 0.9375, 0.4375, 0.25, 0.4583, 0.25, 0.4583, 0.3125, 0.4375, 0.3125, 0.4583, 0.25, 0.4792, 0.25, 0.4792, 0.3125, 0.4583, 0.3125, 0.4375, 0.3125, 0.4583, 0.3125, 0.4583, 0.375, 0.4375, 0.375, 0.4583, 0.3125, 0.4792, 0.3125, 0.4792, 0.375, 0.4583, 0.375, 0.4375, 0.375, 0.4583, 0.375, 0.4583, 0.4375, 0.4375, 0.4375, 0.4583, 0.375, 0.4792, 0.375, 0.4792, 0.4375, 0.4583, 0.4375])
me_cube_002.use_remesh_preserve_volume = False
me_cube_002.use_remesh_preserve_attributes = False
me_cube_002.use_mirror_vertex_groups = False
me_cube_002.update()

# ---- objects
ob_cube = bpy.data.objects.new('Cube', me_cube)
ob_cube_001 = bpy.data.objects.new('Cube.001', me_cube_002)

# ---- transforms, parenting, visibility, modifiers, constraints
ob_cube.location = (0.0, 0.0, 0.0)
ob_cube.lock_rotations_4d = False
ob_cube.empty_display_type = 'ARROWS'
ob_cube.lineart.crease_threshold = 0.0
_m = ob_cube.modifiers.new('Subdivision', 'SUBSURF')
_m.uv_smooth = 'PRESERVE_CORNERS'
_m.quality = 4
_m.levels = 4
_m.show_only_control_edges = False
ob_cube_001.location = (0.0, 0.0, 0.0)
ob_cube_001.scale = (0.05, 0.1, 0.14)
ob_cube_001.lineart.crease_threshold = 0.0

# ---- collection membership
scene.collection.objects.link(ob_cube)
col_collection.objects.link(ob_cube_001)

# ---- scene / render settings (as saved in the file)
scene.frame_start = 1; scene.frame_end = 250; scene.frame_set(1)
scene.render.engine = 'BLENDER_EEVEE_NEXT'
scene.cycles.use_denoising = False
scene.cycles.samples = 128
scene.cycles.sampling_pattern = 'TABULATED_SOBOL'
scene.cycles.use_adaptive_sampling = False
scene.cycles.use_light_tree = False
scene.view_settings.view_transform = 'Filmic'
bpy.context.view_layer.update()

# ---- added for rendering (the .blend has no active camera and no usable light): camera, sun
cam_auto = bpy.data.cameras.new('AutoCamera')
cam_auto.lens = 50.0
cam_auto.sensor_width = 36.0
cam_auto.clip_end = 1000.0
ob_auto_camera = bpy.data.objects.new('AutoCamera', cam_auto)
scene.collection.objects.link(ob_auto_camera)
ob_auto_camera.location = (4.28784, -5.20731, 3.37949)
ob_auto_camera.rotation_euler = (1.09748, -7.21219e-08, 0.694738)
scene.camera = ob_auto_camera
light_auto_sun = bpy.data.lights.new('AutoSun', 'SUN')
light_auto_sun.energy = 3.0
light_auto_sun.angle = 0.0523599
ob_auto_sun = bpy.data.objects.new('AutoSun', light_auto_sun)
scene.collection.objects.link(ob_auto_sun)
ob_auto_sun.rotation_euler = (0.872665, 0.174533, 0.523599)
bpy.context.view_layer.update()
